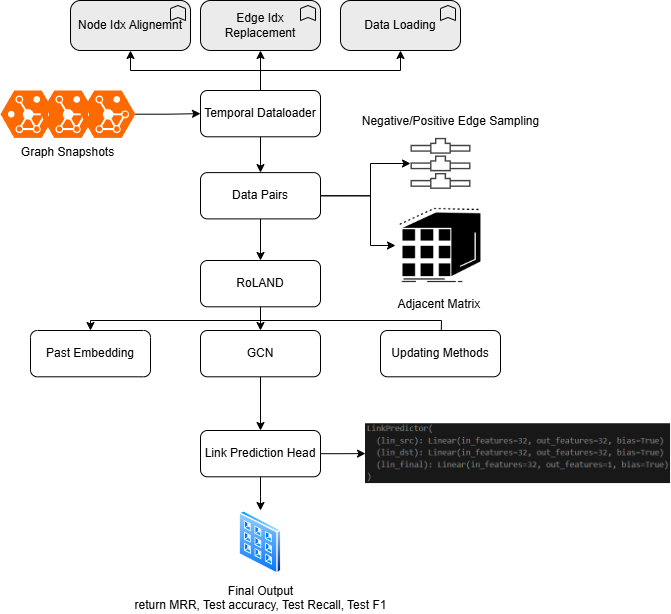

The diagram above was exported from draw.io. Its source (the exported page's mxGraphModel, read from the mxfile embedded in the PNG):
<mxGraphModel dx="1050" dy="522" grid="1" gridSize="10" guides="1" tooltips="1" connect="1" arrows="1" fold="1" page="1" pageScale="1" pageWidth="850" pageHeight="1100" math="0" shadow="0">
  <root>
    <mxCell id="0" />
    <mxCell id="1" parent="0" />
    <mxCell id="GMdPCiQWa5hPwvVJYyZ_-1" value="" style="points=[];aspect=fixed;html=1;align=center;shadow=0;dashed=0;fillColor=#FF6A00;strokeColor=none;shape=mxgraph.alibaba_cloud.gdb_graph_database;" vertex="1" parent="1">
      <mxGeometry x="100" y="180" width="54.900000000000006" height="47.400000000000006" as="geometry" />
    </mxCell>
    <mxCell id="GMdPCiQWa5hPwvVJYyZ_-7" style="edgeStyle=orthogonalEdgeStyle;rounded=0;orthogonalLoop=1;jettySize=auto;html=1;entryX=0;entryY=0.5;entryDx=0;entryDy=0;" edge="1" parent="1" source="GMdPCiQWa5hPwvVJYyZ_-2" target="GMdPCiQWa5hPwvVJYyZ_-6">
      <mxGeometry relative="1" as="geometry" />
    </mxCell>
    <mxCell id="GMdPCiQWa5hPwvVJYyZ_-2" value="" style="points=[];aspect=fixed;html=1;align=center;shadow=0;dashed=0;fillColor=#FF6A00;strokeColor=none;shape=mxgraph.alibaba_cloud.gdb_graph_database;" vertex="1" parent="1">
      <mxGeometry x="140" y="180" width="54.900000000000006" height="47.400000000000006" as="geometry" />
    </mxCell>
    <mxCell id="GMdPCiQWa5hPwvVJYyZ_-3" value="" style="points=[];aspect=fixed;html=1;align=center;shadow=0;dashed=0;fillColor=#FF6A00;strokeColor=none;shape=mxgraph.alibaba_cloud.gdb_graph_database;" vertex="1" parent="1">
      <mxGeometry x="60" y="180" width="54.900000000000006" height="47.400000000000006" as="geometry" />
    </mxCell>
    <mxCell id="GMdPCiQWa5hPwvVJYyZ_-4" value="Graph Snapshots" style="text;html=1;align=center;verticalAlign=middle;resizable=0;points=[];autosize=1;strokeColor=none;fillColor=none;" vertex="1" parent="1">
      <mxGeometry x="67.45" y="227.4" width="120" height="30" as="geometry" />
    </mxCell>
    <mxCell id="GMdPCiQWa5hPwvVJYyZ_-5" value="Adjacent Matrix&amp;nbsp;" style="shape=image;html=1;verticalAlign=top;verticalLabelPosition=bottom;labelBackgroundColor=#ffffff;imageAspect=0;aspect=fixed;image=https://cdn2.iconfinder.com/data/icons/competitive-strategy-and-corporate-training/512/740_Abstract_aggregation_cube_dimensional_matrix_Business_Management-128.png" vertex="1" parent="1">
      <mxGeometry x="455" y="290" width="90" height="90" as="geometry" />
    </mxCell>
    <mxCell id="GMdPCiQWa5hPwvVJYyZ_-11" style="edgeStyle=orthogonalEdgeStyle;rounded=0;orthogonalLoop=1;jettySize=auto;html=1;exitX=0.5;exitY=0;exitDx=0;exitDy=0;" edge="1" parent="1" source="GMdPCiQWa5hPwvVJYyZ_-6" target="GMdPCiQWa5hPwvVJYyZ_-10">
      <mxGeometry relative="1" as="geometry" />
    </mxCell>
    <mxCell id="GMdPCiQWa5hPwvVJYyZ_-17" value="" style="edgeStyle=orthogonalEdgeStyle;rounded=0;orthogonalLoop=1;jettySize=auto;html=1;" edge="1" parent="1" source="GMdPCiQWa5hPwvVJYyZ_-6" target="GMdPCiQWa5hPwvVJYyZ_-16">
      <mxGeometry relative="1" as="geometry" />
    </mxCell>
    <mxCell id="GMdPCiQWa5hPwvVJYyZ_-6" value="Temporal Dataloader" style="rounded=1;whiteSpace=wrap;html=1;" vertex="1" parent="1">
      <mxGeometry x="260" y="180" width="120" height="46.3" as="geometry" />
    </mxCell>
    <mxCell id="GMdPCiQWa5hPwvVJYyZ_-8" value="Node Idx Alignemnt" style="html=1;outlineConnect=0;whiteSpace=wrap;fillColor=#EBEBEB;shape=mxgraph.archimate3.application;appType=func;archiType=rounded;" vertex="1" parent="1">
      <mxGeometry x="130" y="90" width="120" height="50" as="geometry" />
    </mxCell>
    <mxCell id="GMdPCiQWa5hPwvVJYyZ_-9" style="edgeStyle=orthogonalEdgeStyle;rounded=0;orthogonalLoop=1;jettySize=auto;html=1;entryX=0.5;entryY=1;entryDx=0;entryDy=0;entryPerimeter=0;" edge="1" parent="1" source="GMdPCiQWa5hPwvVJYyZ_-6" target="GMdPCiQWa5hPwvVJYyZ_-8">
      <mxGeometry relative="1" as="geometry">
        <Array as="points">
          <mxPoint x="320" y="160" />
          <mxPoint x="190" y="160" />
        </Array>
      </mxGeometry>
    </mxCell>
    <mxCell id="GMdPCiQWa5hPwvVJYyZ_-10" value="Edge Idx Replacement" style="html=1;outlineConnect=0;whiteSpace=wrap;fillColor=#EBEBEB;shape=mxgraph.archimate3.application;appType=func;archiType=rounded;" vertex="1" parent="1">
      <mxGeometry x="260" y="90" width="120" height="50" as="geometry" />
    </mxCell>
    <mxCell id="GMdPCiQWa5hPwvVJYyZ_-13" value="Data Loading" style="html=1;outlineConnect=0;whiteSpace=wrap;fillColor=#EBEBEB;shape=mxgraph.archimate3.application;appType=func;archiType=rounded;" vertex="1" parent="1">
      <mxGeometry x="400" y="90" width="120" height="50" as="geometry" />
    </mxCell>
    <mxCell id="GMdPCiQWa5hPwvVJYyZ_-14" style="edgeStyle=orthogonalEdgeStyle;rounded=0;orthogonalLoop=1;jettySize=auto;html=1;entryX=0.5;entryY=1;entryDx=0;entryDy=0;entryPerimeter=0;" edge="1" parent="1" source="GMdPCiQWa5hPwvVJYyZ_-6" target="GMdPCiQWa5hPwvVJYyZ_-13">
      <mxGeometry relative="1" as="geometry">
        <Array as="points">
          <mxPoint x="320" y="160" />
          <mxPoint x="460" y="160" />
        </Array>
      </mxGeometry>
    </mxCell>
    <mxCell id="GMdPCiQWa5hPwvVJYyZ_-15" value="" style="sketch=0;pointerEvents=1;shadow=0;dashed=0;html=1;strokeColor=none;fillColor=#434445;aspect=fixed;labelPosition=center;verticalLabelPosition=bottom;verticalAlign=top;align=center;outlineConnect=0;shape=mxgraph.vvd.edge_gateway;" vertex="1" parent="1">
      <mxGeometry x="470" y="227.39999999999998" width="60" height="51" as="geometry" />
    </mxCell>
    <mxCell id="GMdPCiQWa5hPwvVJYyZ_-18" style="edgeStyle=orthogonalEdgeStyle;rounded=0;orthogonalLoop=1;jettySize=auto;html=1;exitX=1;exitY=0.5;exitDx=0;exitDy=0;" edge="1" parent="1" source="GMdPCiQWa5hPwvVJYyZ_-16" target="GMdPCiQWa5hPwvVJYyZ_-15">
      <mxGeometry relative="1" as="geometry">
        <Array as="points">
          <mxPoint x="430" y="285" />
          <mxPoint x="430" y="253" />
        </Array>
      </mxGeometry>
    </mxCell>
    <mxCell id="GMdPCiQWa5hPwvVJYyZ_-20" style="edgeStyle=orthogonalEdgeStyle;rounded=0;orthogonalLoop=1;jettySize=auto;html=1;entryX=0;entryY=0.5;entryDx=0;entryDy=0;" edge="1" parent="1" source="GMdPCiQWa5hPwvVJYyZ_-16" target="GMdPCiQWa5hPwvVJYyZ_-5">
      <mxGeometry relative="1" as="geometry">
        <Array as="points">
          <mxPoint x="430" y="285" />
          <mxPoint x="430" y="335" />
        </Array>
      </mxGeometry>
    </mxCell>
    <mxCell id="GMdPCiQWa5hPwvVJYyZ_-22" value="" style="edgeStyle=orthogonalEdgeStyle;rounded=0;orthogonalLoop=1;jettySize=auto;html=1;" edge="1" parent="1" source="GMdPCiQWa5hPwvVJYyZ_-16" target="GMdPCiQWa5hPwvVJYyZ_-21">
      <mxGeometry relative="1" as="geometry" />
    </mxCell>
    <mxCell id="GMdPCiQWa5hPwvVJYyZ_-16" value="Data Pairs" style="rounded=1;whiteSpace=wrap;html=1;" vertex="1" parent="1">
      <mxGeometry x="260" y="262.1" width="120" height="46.3" as="geometry" />
    </mxCell>
    <mxCell id="GMdPCiQWa5hPwvVJYyZ_-19" value="Negative/Positive Edge Sampling" style="text;html=1;align=center;verticalAlign=middle;resizable=0;points=[];autosize=1;strokeColor=none;fillColor=none;" vertex="1" parent="1">
      <mxGeometry x="410" y="196.3" width="200" height="30" as="geometry" />
    </mxCell>
    <mxCell id="GMdPCiQWa5hPwvVJYyZ_-26" value="" style="edgeStyle=orthogonalEdgeStyle;rounded=0;orthogonalLoop=1;jettySize=auto;html=1;" edge="1" parent="1" source="GMdPCiQWa5hPwvVJYyZ_-21" target="GMdPCiQWa5hPwvVJYyZ_-24">
      <mxGeometry relative="1" as="geometry" />
    </mxCell>
    <mxCell id="GMdPCiQWa5hPwvVJYyZ_-27" style="edgeStyle=orthogonalEdgeStyle;rounded=0;orthogonalLoop=1;jettySize=auto;html=1;entryX=0.5;entryY=0;entryDx=0;entryDy=0;exitX=0.5;exitY=1;exitDx=0;exitDy=0;" edge="1" parent="1" source="GMdPCiQWa5hPwvVJYyZ_-21" target="GMdPCiQWa5hPwvVJYyZ_-23">
      <mxGeometry relative="1" as="geometry">
        <mxPoint x="264.9" y="390.00000000000006" as="sourcePoint" />
        <mxPoint x="154.9" y="436.8" as="targetPoint" />
        <Array as="points">
          <mxPoint x="320" y="410" />
          <mxPoint x="150" y="410" />
        </Array>
      </mxGeometry>
    </mxCell>
    <mxCell id="GMdPCiQWa5hPwvVJYyZ_-28" style="edgeStyle=orthogonalEdgeStyle;rounded=0;orthogonalLoop=1;jettySize=auto;html=1;entryX=0.5;entryY=0;entryDx=0;entryDy=0;exitX=0.5;exitY=1;exitDx=0;exitDy=0;" edge="1" parent="1" source="GMdPCiQWa5hPwvVJYyZ_-21">
      <mxGeometry relative="1" as="geometry">
        <mxPoint x="380" y="410.00000000000006" as="sourcePoint" />
        <mxPoint x="500" y="456.8" as="targetPoint" />
        <Array as="points">
          <mxPoint x="320" y="410" />
          <mxPoint x="501" y="410" />
        </Array>
      </mxGeometry>
    </mxCell>
    <mxCell id="GMdPCiQWa5hPwvVJYyZ_-21" value="RoLAND" style="rounded=1;whiteSpace=wrap;html=1;" vertex="1" parent="1">
      <mxGeometry x="260" y="350" width="120" height="46.3" as="geometry" />
    </mxCell>
    <mxCell id="GMdPCiQWa5hPwvVJYyZ_-23" value="Past Embedding" style="rounded=1;whiteSpace=wrap;html=1;" vertex="1" parent="1">
      <mxGeometry x="90" y="420" width="120" height="46.3" as="geometry" />
    </mxCell>
    <mxCell id="GMdPCiQWa5hPwvVJYyZ_-32" value="" style="edgeStyle=orthogonalEdgeStyle;rounded=0;orthogonalLoop=1;jettySize=auto;html=1;" edge="1" parent="1" source="GMdPCiQWa5hPwvVJYyZ_-24" target="GMdPCiQWa5hPwvVJYyZ_-29">
      <mxGeometry relative="1" as="geometry" />
    </mxCell>
    <mxCell id="GMdPCiQWa5hPwvVJYyZ_-24" value="GCN" style="rounded=1;whiteSpace=wrap;html=1;" vertex="1" parent="1">
      <mxGeometry x="260" y="420" width="120" height="46.3" as="geometry" />
    </mxCell>
    <mxCell id="GMdPCiQWa5hPwvVJYyZ_-25" value="Updating Methods" style="rounded=1;whiteSpace=wrap;html=1;" vertex="1" parent="1">
      <mxGeometry x="440" y="420" width="120" height="46.3" as="geometry" />
    </mxCell>
    <mxCell id="GMdPCiQWa5hPwvVJYyZ_-31" value="" style="edgeStyle=orthogonalEdgeStyle;rounded=0;orthogonalLoop=1;jettySize=auto;html=1;" edge="1" parent="1" source="GMdPCiQWa5hPwvVJYyZ_-29" target="GMdPCiQWa5hPwvVJYyZ_-30">
      <mxGeometry relative="1" as="geometry" />
    </mxCell>
    <mxCell id="GMdPCiQWa5hPwvVJYyZ_-35" value="" style="edgeStyle=orthogonalEdgeStyle;rounded=0;orthogonalLoop=1;jettySize=auto;html=1;" edge="1" parent="1" source="GMdPCiQWa5hPwvVJYyZ_-29" target="GMdPCiQWa5hPwvVJYyZ_-34">
      <mxGeometry relative="1" as="geometry" />
    </mxCell>
    <mxCell id="GMdPCiQWa5hPwvVJYyZ_-29" value="Link Prediction Head" style="rounded=1;whiteSpace=wrap;html=1;" vertex="1" parent="1">
      <mxGeometry x="260" y="520" width="120" height="46.3" as="geometry" />
    </mxCell>
    <mxCell id="GMdPCiQWa5hPwvVJYyZ_-30" value="" style="shape=image;verticalLabelPosition=bottom;labelBackgroundColor=default;verticalAlign=top;aspect=fixed;imageAspect=0;image=data:image/png,(base64 omitted: 15944 chars);" vertex="1" parent="1">
      <mxGeometry x="425" y="513.24" width="305.04" height="59.83" as="geometry" />
    </mxCell>
    <mxCell id="GMdPCiQWa5hPwvVJYyZ_-34" value="Final Output&lt;div&gt;return MRR, Test accuracy, Test Recall, Test F1&lt;/div&gt;" style="image;aspect=fixed;perimeter=ellipsePerimeter;html=1;align=center;shadow=0;dashed=0;spacingTop=3;image=img/lib/active_directory/input_output_filter.svg;" vertex="1" parent="1">
      <mxGeometry x="298.56" y="600" width="42.88" height="64" as="geometry" />
    </mxCell>
  </root>
</mxGraphModel>